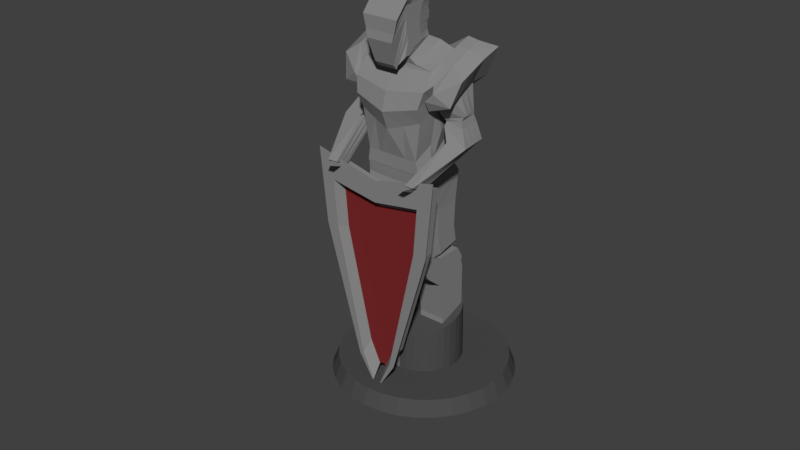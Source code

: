 # Source: knightstatue.blend  (saved by Blender 2.78.0; exported with 4.5.12 LTS)
import bpy
from mathutils import Matrix  # noqa: F401  (used for matrix-valued properties, if any)

bpy.ops.wm.read_factory_settings(use_empty=True)
scene = bpy.context.scene
scene.name = 'Scene'

# ---- collections
col_collection_1 = bpy.data.collections.new('Collection 1'); scene.collection.children.link(col_collection_1)

# ---- materials (node trees are filled in below, after node groups)
mat_knight = bpy.data.materials.new('knight')
mat_knight.alpha_threshold = 0.0
mat_knight.use_transparent_shadow = False
mat_knight.diffuse_color = (0.2462, 0.2462, 0.2462, 1.0)
mat_knight.roughness = 0.5
mat_shield = bpy.data.materials.new('shield')
mat_shield.alpha_threshold = 0.0
mat_shield.use_transparent_shadow = False
mat_shield.diffuse_color = (0.2019, 0.02251, 0.02409, 1.0)
mat_shield.roughness = 0.5
mat_cilinder = bpy.data.materials.new('cilinder')
mat_cilinder.alpha_threshold = 0.0
mat_cilinder.use_transparent_shadow = False
mat_cilinder.diffuse_color = (0.07324, 0.07324, 0.07324, 1.0)
mat_cilinder.roughness = 0.5

# ---- material node trees

# ---- world
world_world = bpy.data.worlds.new('World'); scene.world = world_world
world_world.color = (0.05088, 0.05088, 0.05088)
world_world.use_sun_shadow = False
world_world.sun_shadow_jitter_overblur = 0.0
world_world.cycles.sampling_method = 'MANUAL'

# ---- meshes
me_plane = bpy.data.meshes.new('Plane')
me_plane.from_pydata([(0.01967, -0.03094, -7.417), (0.01967, 1.036, -4.563), (0.3753, -0.06332, -7.404), (0.3753, 1.001, -4.561), (0.7172, -0.1592, -7.364), (0.7172, 0.8978, -4.555), (1.032, -0.315, -7.3), (1.032, 0.7296, -4.546), (1.309, -0.5246, -7.214), (1.309, 0.5033, -4.533), (1.535, -0.78, -7.108), (1.535, 0.2275, -4.517), (1.704, -1.071, -6.988), (1.704, -0.08708, -4.499), (1.807, -1.388, -6.858), (1.807, -0.4285, -4.479), (1.843, -1.716, -6.722), (1.843, -0.7835, -4.459), (1.807, -2.045, -6.587), (1.807, -1.139, -4.438), (1.704, -2.361, -6.457), (1.704, -1.48, -4.419), (1.535, -2.653, -6.337), (1.535, -1.795, -4.4), (1.309, -2.908, -6.231), (1.309, -2.07, -4.385), (1.032, -3.118, -6.145), (1.032, -2.297, -4.372), (0.7172, -3.273, -6.081), (0.7172, -2.465, -4.362), (0.3753, -3.369, -6.041), (0.3753, -2.568, -4.356), (0.01967, -3.402, -6.028), (0.01967, -2.603, -4.354), (-0.3359, -3.369, -6.041), (-0.3359, -2.568, -4.356), (-0.6779, -3.273, -6.081), (-0.6779, -2.465, -4.362), (-0.993, -3.118, -6.145), (-0.993, -2.297, -4.372), (-1.269, -2.908, -6.231), (-1.269, -2.07, -4.385), (-1.496, -2.653, -6.337), (-1.496, -1.795, -4.4), (-1.664, -2.361, -6.457), (-1.664, -1.48, -4.419), (-1.768, -2.045, -6.587), (-1.768, -1.139, -4.438), (-1.803, -1.716, -6.722), (-1.803, -0.7835, -4.459), (-1.768, -1.388, -6.858), (-1.768, -0.4285, -4.479), (-1.664, -1.071, -6.988), (-1.664, -0.08708, -4.499), (-1.496, -0.78, -7.108), (-1.496, 0.2275, -4.517), (-1.269, -0.5246, -7.214), (-1.269, 0.5033, -4.533), (-0.993, -0.315, -7.3), (-0.993, 0.7296, -4.546), (-0.6779, -0.1592, -7.364), (-0.6779, 0.8978, -4.555), (-0.3359, -0.06332, -7.404), (-0.3359, 1.001, -4.561), (0.01967, 2.013, -8.259), (0.8066, 1.941, -8.23), (1.563, 1.729, -8.142), (2.261, 1.385, -8.0), (2.872, 0.9207, -7.809), (3.373, 0.3556, -7.576), (3.746, -0.2892, -7.311), (3.976, -0.9888, -7.022), (4.053, -1.716, -6.722), (3.976, -2.444, -6.423), (3.746, -3.143, -6.134), (3.373, -3.788, -5.869), (2.872, -4.353, -5.636), (2.261, -4.817, -5.445), (1.563, -5.162, -5.303), (0.8066, -5.374, -5.215), (0.01967, -5.446, -5.186), (-0.7672, -5.374, -5.215), (-1.524, -5.162, -5.303), (-2.221, -4.817, -5.445), (-2.832, -4.353, -5.636), (-3.334, -3.788, -5.869), (-3.707, -3.143, -6.134), (-3.936, -2.444, -6.423), (-4.014, -1.716, -6.722), (-3.936, -0.9888, -7.022), (-3.707, -0.2892, -7.311), (-3.334, 0.3556, -7.576), (-2.832, 0.9207, -7.809), (-2.221, 1.385, -8.0), (-1.524, 1.729, -8.142), (-0.7672, 1.941, -8.23), (0.01967, 2.011, -9.065), (0.866, 1.933, -9.034), (1.68, 1.705, -8.94), (2.43, 1.335, -8.787), (3.087, 0.8357, -8.581), (3.627, 0.2278, -8.331), (4.028, -0.4656, -8.045), (4.275, -1.218, -7.735), (4.358, -2.001, -7.413), (4.275, -2.783, -7.09), (4.028, -3.536, -6.78), (3.627, -4.229, -6.494), (3.087, -4.837, -6.244), (2.43, -5.336, -6.038), (1.68, -5.706, -5.886), (0.866, -5.935, -5.791), (0.01967, -6.012, -5.76), (-0.8267, -5.935, -5.791), (-1.641, -5.706, -5.886), (-2.391, -5.336, -6.038), (-3.048, -4.837, -6.244), (-3.588, -4.229, -6.494), (-3.988, -3.536, -6.78), (-4.235, -2.783, -7.09), (-4.319, -2.001, -7.413), (-4.235, -1.218, -7.735), (-3.988, -0.4656, -8.045), (-3.588, 0.2278, -8.331), (-3.048, 0.8357, -8.581), (-2.391, 1.335, -8.787), (-1.641, 1.705, -8.94), (-0.8267, 1.933, -9.034), (-2.694, -0.5824, 3.89), (2.744, -0.5824, 3.89), (-0.8354, -3.821, -3.969), (0.9025, -3.821, -3.969), (0.03355, -0.8319, 3.284), (0.03355, -3.685, -3.639), (-2.377, -1.773, 0.9998), (2.444, -1.773, 0.9998), (0.03355, -1.773, 0.9998), (-0.1911, -4.212, -4.918), (0.2582, -4.212, -4.918), (0.03355, -4.177, -4.833), (2.099, -0.6418, 3.746), (0.6955, -3.788, -3.89), (1.87, -1.773, 0.9998), (0.2047, -4.204, -4.898), (-0.6501, -3.792, -3.898), (-2.112, -0.6356, 3.761), (-1.863, -1.773, 0.9998), (-0.1432, -4.204, -4.9), (-2.579, -1.012, 2.847), (2.636, -1.012, 2.847), (0.03355, -1.172, 2.46), (2.016, -1.05, 2.755), (-2.022, -1.046, 2.765), (-2.909, -1.266, 3.368), (-3.037, -0.7816, 4.542), (2.362, -0.8486, 4.38), (3.089, -0.7816, 4.542), (2.751, -2.123, 1.286), (1.014, -4.43, -4.312), (-0.7351, -4.397, -4.232), (-0.9439, -4.43, -4.312), (-2.382, -0.8415, 4.397), (0.03509, -1.063, 3.86), (-2.68, -2.123, 1.286), (2.967, -1.266, 3.368), (-2.101, -2.123, 1.286), (-0.1641, -4.862, -5.361), (-0.218, -4.871, -5.381), (0.2882, -4.871, -5.381), (0.7808, -4.393, -4.223), (2.104, -2.123, 1.286), (0.2279, -4.861, -5.359), (2.268, -1.308, 3.264), (-2.281, -1.304, 3.275), (0.03509, -1.445, 2.931), (-2.579, -0.7029, 2.72), (-2.694, -0.2732, 3.763), (2.099, -0.3327, 3.618), (2.744, -0.2732, 3.763), (2.444, -1.464, 0.8724), (0.9025, -3.511, -4.096), (-2.112, -0.3264, 3.633), (0.03355, -0.5228, 3.157), (-0.8354, -3.511, -4.096), (-2.377, -1.464, 0.8724), (2.636, -0.7029, 2.72), (-0.1432, -3.895, -5.028), (-0.1911, -3.903, -5.046), (0.2047, -3.894, -5.026), (0.03355, -3.868, -4.961), (0.2582, -3.903, -5.046), (0.9099, 2.194, 7.687), (0.9099, 3.921, 7.692), (1.746, 2.175, 7.515), (1.746, 3.8, 7.41), (0.6659, 2.213, 7.962), (0.6659, 3.583, 8.089), (1.746, 1.792, 7.342), (1.899, 4.508, 7.668), (1.746, 1.373, 7.103), (1.746, 4.134, 6.368), (1.592, 0.9349, 6.522), (1.711, 3.8, 6.099), (1.508, 0.9271, 5.775), (1.711, 3.585, 5.921), (1.244, 0.3225, 4.111), (1.437, 3.398, 4.834), (1.348, 0.1133, 3.542), (1.358, 2.321, 3.959), (1.312, 0.1285, 3.541), (1.538, 2.034, 3.463), (1.244, -0.3842, 2.464), (1.548, 2.266, 2.124), (1.271, -0.773, 1.765), (1.465, 1.64, 0.7896), (0.6247, -0.773, 1.765), (1.465, 0.5193, 1.242), (0.6247, 1.64, 0.7896), (0.6247, -0.8013, -0.7822), (0.9099, 2.956, 7.69), (1.746, 2.892, 7.468), (0.6659, 2.817, 8.018), (1.899, 2.693, 7.672), (1.899, 1.855, 7.127), (1.644, 1.656, 6.56), (1.598, 1.999, 5.881), (1.418, 1.262, 4.354), (1.495, 0.9346, 3.789), (1.563, 0.8928, 3.538), (1.54, 0.7588, 2.435), (3.043, 2.272, 7.285), (3.109, 4.765, 7.243), (2.759, 1.554, 6.436), (2.548, 4.339, 6.004), (1.694, 1.412, 6.102), (1.922, 3.953, 5.558), (1.677, 1.359, 6.636), (1.789, 3.735, 5.941), (2.056, 1.532, 6.99), (2.423, 2.685, 7.62), (2.417, 4.492, 7.57), (1.918, 4.055, 6.174), (0.9099, 3.621, 7.691), (1.746, 3.517, 7.428), (0.6659, 3.345, 8.067), (1.899, 3.781, 7.736), (1.69, 3.302, 6.173), (1.675, 3.091, 5.909), (1.509, 2.77, 4.766), (1.401, 1.889, 3.906), (1.546, 1.679, 3.486), (1.568, 1.913, 2.345), (3.089, 3.828, 7.322), (2.501, 3.481, 6.272), (1.851, 3.283, 5.77), (2.419, 3.768, 7.652), (1.754, 3.253, 6.051), (2.41, 2.141, 6.314), (1.751, 1.812, 5.985), (2.501, 3.441, 6.238), (1.886, 3.199, 5.833), (2.8, 2.122, 5.529), (1.941, 1.907, 5.394), (2.667, 2.903, 5.171), (1.929, 2.769, 5.034), (2.727, 2.029, 5.391), (2.02, 1.909, 5.287), (2.692, 2.842, 5.11), (2.007, 2.688, 4.872), (2.823, 1.848, 5.141), (1.975, 1.759, 5.143), (2.792, 2.79, 4.784), (1.988, 2.715, 4.761), (3.233, 1.299, 4.647), (2.334, 1.245, 4.754), (3.073, 2.538, 4.147), (2.242, 2.535, 4.313), (2.279, -1.173, 4.345), (1.838, -1.15, 4.327), (2.249, -0.6472, 3.769), (1.884, -0.5612, 3.761), (2.211, -1.082, 4.253), (1.908, -1.067, 4.24), (2.19, -0.721, 3.857), (1.94, -0.6619, 3.852), (2.078, -1.526, 4.444), (1.775, -1.511, 4.431), (2.058, -1.165, 4.048), (1.807, -1.106, 4.043), (0.3056, 1.64, 0.7896), (0.3056, -0.773, 1.765), (0.3056, 0.5193, 1.242), (0.6247, -0.9457, 0.5162), (1.271, -0.9457, 0.5162), (1.465, 0.06473, 0.1092), (1.465, 1.124, -0.3179), (0.3056, -0.9457, 0.5162), (0.6247, 1.124, -0.3179), (0.3056, 1.124, -0.3179), (0.3056, 0.06473, 0.1092), (1.271, -0.8013, -0.7822), (1.465, -0.1209, -0.9117), (1.465, 0.977, -1.072), (0.3056, -0.8013, -0.7822), (0.6247, 0.977, -1.072), (0.6545, -0.7502, -1.266), (0.3056, 0.977, -1.072), (0.3056, -0.1209, -0.9117), (0.6545, -0.6411, -0.8095), (1.174, -0.6411, -0.8095), (1.331, -0.09367, -0.9137), (1.331, 0.7897, -1.042), (0.3977, -0.6411, -0.8095), (0.6545, 0.7897, -1.042), (0.3977, 0.7897, -1.042), (0.3977, -0.09367, -0.9137), (1.174, -0.7502, -1.266), (1.121, -0.07502, -1.208), (1.121, 0.78, -1.553), (0.3977, -0.7502, -1.266), (0.5836, 0.78, -1.553), (0.5836, -0.07502, -1.208), (0.3795, 0.78, -1.553), (0.3795, -0.07502, -1.208), (0.2065, -1.201, -0.1794), (1.468, -1.201, -0.1794), (0.2065, 0.9488, -1.598), (1.468, 0.9488, -1.598), (0.2065, -0.2388, -1.109), (1.468, -0.2388, -1.109), (0.2065, -1.395, -0.6971), (1.468, -1.395, -0.6971), (0.2065, 1.043, -2.217), (1.468, 1.043, -2.217), (0.2065, 0.07636, -1.484), (1.468, 0.07636, -1.484), (0.2065, -1.247, -1.499), (1.468, -1.247, -1.499), (0.2065, 0.906, -2.405), (1.468, 0.906, -2.405), (0.2065, 0.0278, -1.591), (1.468, 0.0278, -1.591), (0.2065, -0.9329, -2.07), (1.468, -0.9329, -2.07), (0.2065, 0.8919, -2.704), (1.468, 0.8919, -2.704), (0.2065, -0.2335, -1.77), (1.468, -0.2335, -1.77), (0.2065, -0.7694, -2.392), (1.468, -0.7694, -2.392), (0.2065, 0.4102, -3.899), (1.468, 0.4102, -3.899), (0.2065, -0.3778, -2.68), (1.468, -0.3778, -2.68), (0.2065, -1.216, -4.196), (1.468, -1.216, -4.196), (0.2065, -0.115, -5.173), (1.468, -0.115, -5.173), (0.2065, -0.9035, -4.595), (1.468, -0.9035, -4.595), (0.2065, -1.347, -4.464), (1.468, -1.347, -4.464), (0.2065, -0.1771, -5.489), (1.468, -0.1771, -5.489), (0.2065, -0.8726, -5.112), (1.468, -0.8726, -5.112), (0.2065, -0.7199, -0.6442), (1.468, -0.7199, -0.6442), (0.2065, -0.6594, -1.091), (1.468, -0.6594, -1.091), (0.2065, -0.6095, -1.545), (1.468, -0.6095, -1.545), (0.2065, -0.5832, -1.92), (1.468, -0.5832, -1.92), (0.2065, -0.5736, -2.536), (1.468, -0.5736, -2.536), (0.2065, -1.06, -4.396), (1.468, -1.06, -4.396), (0.2065, -1.1, -4.657), (1.468, -1.1, -4.657), (1.468, 0.355, -1.354), (0.2065, 0.355, -1.354), (1.468, 0.5596, -1.85), (0.2065, 0.5596, -1.85), (1.468, 0.4669, -1.998), (0.2065, 0.4669, -1.998), (1.468, 0.3292, -2.237), (0.2065, 0.3292, -2.237), (1.468, 0.0162, -3.289), (0.2065, 0.0162, -3.289), (1.468, -0.5092, -4.884), (0.2065, -0.5092, -4.884), (1.468, -0.4444, -5.225), (0.2065, -0.4444, -5.225), (1.571, 2.032, 2.951), (1.342, -0.00189, 3.053), (1.579, 0.819, 3.04), (1.582, 1.655, 2.979), (0.455, 2.194, 7.687), (0.455, 3.921, 7.692), (0.8731, 2.093, 7.498), (0.8731, 3.88, 7.382), (0.4558, 2.213, 7.962), (0.4558, 3.583, 8.089), (0.8731, 1.671, 7.307), (0.9496, 4.368, 7.093), (0.8731, 1.209, 7.045), (0.8731, 4.225, 6.245), (0.7958, 0.7273, 6.405), (0.8553, 3.881, 5.94), (0.7542, 0.7005, 5.59), (0.8553, 3.644, 5.744), (0.6958, 0.3225, 4.111), (0.7185, 3.398, 4.834), (0.7475, 0.1133, 3.542), (0.7958, 2.77, 4.096), (0.7294, 0.1285, 3.541), (0.9136, 2.394, 3.445), (0.7412, -0.4194, 2.379), (0.8931, 2.266, 2.124), (0.7571, -0.01627, 3.018), (0.9438, 2.386, 2.762), (0.4558, 2.201, 8.099), (0.7186, 2.201, 8.099), (0.7186, 3.191, 8.219), (0.608, 3.655, 8.324), (0.3453, 3.655, 8.324), (0.7186, 2.532, 8.234), (0.4558, 2.069, 8.15), (0.7186, 2.069, 8.15), (0.7186, 3.105, 8.486), (0.608, 3.763, 8.615), (0.3453, 3.763, 8.615), (0.7186, 2.386, 8.415), (0.4558, 1.933, 8.163), (0.7186, 1.933, 8.163), (0.7186, 3.21, 8.892), (0.608, 3.901, 8.716), (0.3453, 3.901, 8.716), (0.7186, 2.382, 8.748), (0.3962, 1.676, 7.917), (0.4806, 1.676, 7.917), (0.7186, 3.322, 9.173), (0.608, 4.009, 8.929), (0.3453, 4.009, 8.929), (0.7186, 2.385, 9.094), (0.3962, 1.526, 7.818), (0.4806, 1.526, 7.818), (0.7186, 3.429, 9.322), (0.608, 4.024, 9.033), (0.3453, 4.024, 9.033), (0.7186, 2.532, 9.442), (0.3962, 1.447, 8.07), (0.4806, 1.447, 8.07), (0.7186, 3.573, 9.503), (0.608, 4.038, 9.165), (0.3453, 4.038, 9.165), (0.7186, 2.645, 9.712), (0.3731, 1.542, 9.13), (0.6358, 1.542, 9.13), (0.7186, 3.649, 9.588), (0.608, 4.183, 9.297), (0.3453, 4.183, 9.297), (0.7186, 2.706, 9.982), (0.4558, 1.722, 9.442), (0.7186, 1.722, 9.442), (0.7186, 3.886, 9.68), (0.608, 4.108, 9.449), (0.4558, 4.108, 9.449), (0.7186, 2.662, 10.14), (0.5988, 1.942, 9.979), (0.8615, 1.942, 9.979), (0.5105, 4.705, 9.659), (0.5641, 4.529, 9.425), (0.4558, 4.529, 9.425), (0.8747, 2.801, 10.41), (0.612, 2.801, 10.41), (0.376, 4.705, 9.659), (2.42, 3.406, 7.642), (2.421, 3.044, 7.631), (0.9099, 3.178, 7.69), (0.9099, 3.399, 7.691), (1.746, 3.1, 7.455), (1.746, 3.309, 7.441), (0.6659, 2.993, 8.035), (0.6659, 3.169, 8.051), (1.899, 3.054, 7.694), (1.899, 3.418, 7.715), (1.659, 2.567, 6.282), (1.675, 2.934, 6.227), (1.624, 2.363, 5.89), (1.649, 2.727, 5.899), (1.616, 1.843, 4.666), (1.563, 2.307, 4.716), (1.464, 1.253, 3.828), (1.432, 1.571, 3.867), (1.557, 1.155, 3.52), (1.551, 1.417, 3.503), (1.549, 1.143, 2.405), (1.558, 1.528, 2.375), (3.058, 2.791, 7.297), (3.074, 3.309, 7.31), (2.673, 2.454, 6.473), (2.587, 2.967, 6.373), (1.747, 2.293, 6.083), (1.799, 2.788, 5.927), (1.702, 2.54, 6.215), (1.728, 2.896, 6.133), (2.44, 2.644, 6.458), (2.471, 3.042, 6.348), (1.796, 2.344, 6.104), (1.841, 2.771, 5.969), (2.755, 2.383, 5.41), (2.711, 2.643, 5.29), (1.937, 2.194, 5.274), (1.933, 2.482, 5.154), (2.715, 2.3, 5.297), (2.704, 2.571, 5.204), (2.016, 2.168, 5.148), (2.011, 2.428, 5.01), (2.813, 2.162, 5.022), (2.802, 2.476, 4.903), (1.979, 2.078, 5.016), (1.984, 2.396, 4.889), (3.18, 1.712, 4.481), (3.127, 2.125, 4.314), (2.303, 1.675, 4.607), (2.272, 2.105, 4.46), (2.269, -0.9975, 4.153), (2.259, -0.8224, 3.961), (1.853, -0.9539, 4.138), (1.869, -0.7576, 3.95), (2.204, -0.9616, 4.121), (2.197, -0.8413, 3.989), (1.919, -0.9317, 4.111), (1.929, -0.7968, 3.981), (2.072, -1.406, 4.312), (2.065, -1.285, 4.18), (1.786, -1.376, 4.302), (1.797, -1.241, 4.172), (1.581, 1.376, 2.999), (1.58, 1.098, 3.019), (0.7186, 2.751, 8.229), (0.7186, 2.971, 8.224), (0.7186, 2.626, 8.439), (0.7186, 2.866, 8.463), (0.7186, 2.658, 8.796), (0.7186, 2.934, 8.844), (0.7186, 2.697, 9.12), (0.7186, 3.009, 9.147), (0.7186, 2.831, 9.402), (0.7186, 3.13, 9.362), (0.7186, 2.954, 9.642), (0.7186, 3.263, 9.573), (0.7186, 3.021, 9.851), (0.7186, 3.335, 9.719), (0.7186, 3.07, 9.983), (0.7186, 3.478, 9.832), (0.805, 3.535, 10.52), (0.5772, 4.177, 10.23), (0.351, 4.177, 10.23), (0.4558, 3.535, 10.52), (0.0, 2.194, 7.687), (-0.9099, 2.194, 7.687), (0.0, 3.921, 7.692), (-0.9099, 3.921, 7.692), (0.0, 2.01, 7.481), (-1.746, 2.175, 7.515), (0.0, 3.961, 7.355), (-1.746, 3.8, 7.41), (0.0, 2.213, 7.962), (-0.6659, 2.213, 7.962), (0.0, 3.583, 8.089), (-0.6659, 3.583, 8.089), (0.0, 1.549, 7.273), (-1.746, 1.792, 7.342), (0.0, 4.324, 6.749), (-1.899, 4.508, 7.668), (0.0, 1.046, 6.986), (-1.746, 1.373, 7.103), (0.0, 4.316, 6.123), (-1.746, 4.134, 6.368), (0.0, 0.5196, 6.289), (-1.592, 0.9349, 6.522), (0.0, 3.961, 5.781), (-1.711, 3.8, 6.099), (0.0, 0.474, 5.405), (-1.508, 0.9271, 5.775), (0.0, 3.703, 5.566), (-1.711, 3.585, 5.921), (0.0, 0.3225, 4.111), (-1.244, 0.3225, 4.111), (0.0, 3.398, 4.834), (-1.437, 3.398, 4.834), (0.0, 0.1133, 3.542), (-1.348, 0.1133, 3.542), (0.0, 2.77, 4.096), (-1.358, 2.321, 3.959), (0.0, 0.1285, 3.541), (-1.312, 0.1285, 3.541), (0.0, 2.394, 3.445), (-1.538, 2.034, 3.463), (0.0, -0.4546, 2.293), (-1.244, -0.3842, 2.464), (0.0, 2.434, 2.304), (-1.548, 2.266, 2.124), (0.0, -0.773, 1.765), (-1.271, -0.773, 1.765), (0.0, 1.64, 0.7896), (-1.465, 1.64, 0.7896), (0.0, 0.5193, 1.242), (-0.6247, -0.773, 1.765), (-1.465, 0.5193, 1.242), (-0.6247, 1.64, 0.7896), (-0.6247, -0.8013, -0.7822), (0.0, 3.06, 8.135), (-0.9099, 2.956, 7.69), (0.0, 2.871, 7.425), (-1.746, 2.892, 7.468), (0.0, 2.817, 8.018), (-0.6659, 2.817, 8.018), (0.0, 2.671, 7.084), (-1.899, 2.693, 7.672), (0.0, 2.386, 6.648), (-1.899, 1.855, 7.127), (0.0, 2.038, 6.064), (-1.644, 1.656, 6.56), (0.0, 1.798, 5.518), (-1.598, 1.999, 5.881), (0.0, 1.379, 4.616), (-1.418, 1.262, 4.354), (0.0, 0.9486, 3.873), (-1.495, 0.9346, 3.789), (0.0, 0.8937, 3.543), (-1.563, 0.8928, 3.538), (0.0, 0.7194, 2.34), (-1.54, 0.7588, 2.435), (-3.043, 2.272, 7.285), (-3.109, 4.765, 7.243), (-2.759, 1.554, 6.436), (-2.548, 4.339, 6.004), (-1.694, 1.412, 6.102), (-1.922, 3.953, 5.558), (-1.677, 1.359, 6.636), (-1.789, 3.735, 5.941), (-2.056, 1.532, 6.99), (-2.423, 2.685, 7.62), (-2.417, 4.492, 7.57), (-1.918, 4.055, 6.174), (-0.9099, 3.621, 7.691), (-1.746, 3.517, 7.428), (-0.6659, 3.345, 8.067), (-1.899, 3.781, 7.736), (-1.69, 3.302, 6.173), (-1.675, 3.091, 5.909), (-1.509, 2.77, 4.766), (-1.401, 1.889, 3.906), (-1.546, 1.679, 3.486), (-1.568, 1.913, 2.345), (0.0, 3.621, 7.691), (0.0, 3.622, 7.377), (0.0, 3.345, 8.067), (0.0, 3.649, 6.919), (0.0, 3.555, 6.352), (0.0, 3.363, 5.869), (0.0, 3.11, 5.551), (0.0, 2.77, 4.766), (0.0, 2.203, 4.027), (0.0, 1.927, 3.475), (0.0, 1.901, 2.315), (-3.089, 3.828, 7.322), (-2.501, 3.481, 6.272), (-1.851, 3.283, 5.77), (-2.419, 3.768, 7.652), (-1.754, 3.253, 6.051), (-2.41, 2.141, 6.314), (-1.751, 1.812, 5.985), (-2.501, 3.441, 6.238), (-1.886, 3.199, 5.833), (-2.8, 2.122, 5.529), (-1.941, 1.907, 5.394), (-2.667, 2.903, 5.171), (-1.929, 2.769, 5.034), (-2.727, 2.029, 5.391), (-2.02, 1.909, 5.287), (-2.692, 2.842, 5.11), (-2.007, 2.688, 4.872), (-2.823, 1.848, 5.141), (-1.975, 1.759, 5.143), (-2.792, 2.79, 4.784), (-1.988, 2.715, 4.761), (-3.233, 1.299, 4.647), (-2.334, 1.245, 4.754), (-3.073, 2.538, 4.147), (-2.242, 2.535, 4.313), (-2.279, -1.173, 4.345), (-1.838, -1.15, 4.327), (-2.249, -0.6472, 3.769), (-1.884, -0.5612, 3.761), (-2.211, -1.082, 4.253), (-1.908, -1.067, 4.24), (-2.19, -0.721, 3.857), (-1.94, -0.6619, 3.852), (-2.078, -1.526, 4.444), (-1.775, -1.511, 4.431), (-2.058, -1.165, 4.048), (-1.807, -1.106, 4.043), (-0.3056, 1.64, 0.7896), (-0.3056, -0.773, 1.765), (-0.3056, 0.5193, 1.242), (-0.6247, -0.9457, 0.5162), (-1.271, -0.9457, 0.5162), (-1.465, 0.06473, 0.1092), (-1.465, 1.124, -0.3179), (-0.3056, -0.9457, 0.5162), (-0.6247, 1.124, -0.3179), (-0.3056, 1.124, -0.3179), (-0.3056, 0.06473, 0.1092), (-1.271, -0.8013, -0.7822), (-1.465, -0.1209, -0.9117), (-1.465, 0.977, -1.072), (-0.3056, -0.8013, -0.7822), (-0.6247, 0.977, -1.072), (-0.6545, -0.7502, -1.266), (-0.3056, 0.977, -1.072), (-0.3056, -0.1209, -0.9117), (-0.6545, -0.6411, -0.8095), (-1.174, -0.6411, -0.8095), (-1.331, -0.09367, -0.9137), (-1.331, 0.7897, -1.042), (-0.3977, -0.6411, -0.8095), (-0.6545, 0.7897, -1.042), (-0.3977, 0.7897, -1.042), (-0.3977, -0.09367, -0.9137), (-1.174, -0.7502, -1.266), (-1.121, -0.07502, -1.208), (-1.121, 0.78, -1.553), (-0.3977, -0.7502, -1.266), (-0.5836, 0.78, -1.553), (-0.5836, -0.07502, -1.208), (-0.3795, 0.78, -1.553), (-0.3795, -0.07502, -1.208), (-0.2065, -1.201, -0.1794), (-1.468, -1.201, -0.1794), (-0.2065, 0.9488, -1.598), (-1.468, 0.9488, -1.598), (-0.2065, -0.2388, -1.109), (-1.468, -0.2388, -1.109), (-0.2065, -1.395, -0.6971), (-1.468, -1.395, -0.6971), (-0.2065, 1.043, -2.217), (-1.468, 1.043, -2.217), (-0.2065, 0.07636, -1.484), (-1.468, 0.07636, -1.484), (-0.2065, -1.247, -1.499), (-1.468, -1.247, -1.499), (-0.2065, 0.906, -2.405), (-1.468, 0.906, -2.405), (-0.2065, 0.0278, -1.591), (-1.468, 0.0278, -1.591), (-0.2065, -0.9329, -2.07), (-1.468, -0.9329, -2.07), (-0.2065, 0.8919, -2.704), (-1.468, 0.8919, -2.704), (-0.2065, -0.2335, -1.77), (-1.468, -0.2335, -1.77), (-0.2065, -0.7694, -2.392), (-1.468, -0.7694, -2.392), (-0.2065, 0.4102, -3.899), (-1.468, 0.4102, -3.899), (-0.2065, -0.3778, -2.68), (-1.468, -0.3778, -2.68), (-0.2065, -1.216, -4.196), (-1.468, -1.216, -4.196), (-0.2065, -0.115, -5.173), (-1.468, -0.115, -5.173), (-0.2065, -0.9035, -4.595), (-1.468, -0.9035, -4.595), (-0.2065, -1.347, -4.464), (-1.468, -1.347, -4.464), (-0.2065, -0.1771, -5.489), (-1.468, -0.1771, -5.489), (-0.2065, -0.8726, -5.112), (-1.468, -0.8726, -5.112), (-0.2065, -0.7199, -0.6442), (-1.468, -0.7199, -0.6442), (-0.2065, -0.6594, -1.091), (-1.468, -0.6594, -1.091), (-0.2065, -0.6095, -1.545), (-1.468, -0.6095, -1.545), (-0.2065, -0.5832, -1.92), (-1.468, -0.5832, -1.92), (-0.2065, -0.5736, -2.536), (-1.468, -0.5736, -2.536), (-0.2065, -1.06, -4.396), (-1.468, -1.06, -4.396), (-0.2065, -1.1, -4.657), (-1.468, -1.1, -4.657), (-1.468, 0.355, -1.354), (-0.2065, 0.355, -1.354), (-1.468, 0.5596, -1.85), (-0.2065, 0.5596, -1.85), (-1.468, 0.4669, -1.998), (-0.2065, 0.4669, -1.998), (-1.468, 0.3292, -2.237), (-0.2065, 0.3292, -2.237), (-1.468, 0.0162, -3.289), (-0.2065, 0.0162, -3.289), (-1.468, -0.5092, -4.884), (-0.2065, -0.5092, -4.884), (-1.468, -0.4444, -5.225), (-0.2065, -0.4444, -5.225), (0.0, 2.386, 2.762), (-1.571, 2.032, 2.951), (-1.342, -0.00189, 3.053), (0.0, -0.03065, 2.983), (0.0, 0.7711, 2.827), (-1.579, 0.819, 3.04), (0.0, 1.884, 2.782), (-1.582, 1.655, 2.979), (-0.455, 2.194, 7.687), (-0.455, 3.921, 7.692), (-0.8731, 2.093, 7.498), (-0.8731, 3.88, 7.382), (-0.4558, 2.213, 7.962), (-0.4558, 3.583, 8.089), (-0.8731, 1.671, 7.307), (-0.9496, 4.368, 7.093), (-0.8731, 1.209, 7.045), (-0.8731, 4.225, 6.245), (-0.7958, 0.7273, 6.405), (-0.8553, 3.881, 5.94), (-0.7542, 0.7005, 5.59), (-0.8553, 3.644, 5.744), (-0.6958, 0.3225, 4.111), (-0.7185, 3.398, 4.834), (-0.7475, 0.1133, 3.542), (-0.7958, 2.77, 4.096), (-0.7294, 0.1285, 3.541), (-0.9136, 2.394, 3.445), (-0.7412, -0.4194, 2.379), (-0.8931, 2.266, 2.124), (-0.7571, -0.01627, 3.018), (-0.9438, 2.386, 2.762), (0.0, 2.532, 8.234), (0.0, 2.201, 8.099), (-0.4558, 2.201, 8.099), (-0.7186, 2.201, 8.099), (-0.7186, 3.191, 8.219), (-0.608, 3.655, 8.324), (-0.3453, 3.655, 8.324), (0.0, 3.655, 8.324), (0.0, 3.191, 8.219), (-0.7186, 2.532, 8.234), (0.0, 1.933, 8.163), (0.0, 2.382, 8.748), (0.0, 2.386, 8.415), (0.0, 2.069, 8.15), (-0.4558, 2.069, 8.15), (-0.7186, 2.069, 8.15), (-0.7186, 3.105, 8.486), (-0.608, 3.763, 8.615), (-0.3453, 3.763, 8.615), (0.0, 3.763, 8.615), (0.0, 3.105, 8.486), (-0.7186, 2.386, 8.415), (0.0, 2.385, 9.094), (0.0, 1.676, 7.917), (-0.4558, 1.933, 8.163), (-0.7186, 1.933, 8.163), (-0.7186, 3.21, 8.892), (-0.608, 3.901, 8.716), (-0.3453, 3.901, 8.716), (0.0, 3.901, 8.716), (0.0, 3.21, 8.892), (-0.7186, 2.382, 8.748), (0.0, 1.526, 7.818), (0.0, 2.532, 9.442), (-0.3962, 1.676, 7.917), (-0.4806, 1.676, 7.917), (-0.7186, 3.322, 9.173), (-0.608, 4.009, 8.929), (-0.3453, 4.009, 8.929), (0.0, 4.009, 8.929), (0.0, 3.322, 9.173), (-0.7186, 2.385, 9.094), (-0.3962, 1.526, 7.818), (-0.4806, 1.526, 7.818), (-0.7186, 3.429, 9.322), (-0.608, 4.024, 9.033), (-0.3453, 4.024, 9.033), (0.0, 4.024, 9.033), (0.0, 3.429, 9.322), (-0.7186, 2.532, 9.442), (0.0, 1.447, 8.07), (0.0, 2.645, 9.712), (-0.3962, 1.447, 8.07), (-0.4806, 1.447, 8.07), (-0.7186, 3.573, 9.503), (-0.608, 4.038, 9.165), (-0.3453, 4.038, 9.165), (0.0, 4.038, 9.165), (0.0, 3.573, 9.503), (-0.7186, 2.645, 9.712), (0.0, 1.542, 9.13), (0.0, 2.706, 9.982), (-0.3731, 1.542, 9.13), (-0.6358, 1.542, 9.13), (-0.7186, 3.649, 9.588), (-0.608, 4.183, 9.297), (-0.3453, 4.183, 9.297), (0.0, 4.183, 9.297), (0.0, 3.649, 9.588), (-0.7186, 2.706, 9.982), (0.0, 2.801, 10.41), (0.0, 1.942, 9.979), (0.0, 1.722, 9.442), (0.0, 2.662, 10.14), (-0.4558, 1.722, 9.442), (-0.7186, 1.722, 9.442), (-0.7186, 3.886, 9.68), (-0.608, 4.108, 9.449), (-0.4558, 4.108, 9.449), (0.0, 4.108, 9.449), (0.0, 3.886, 9.68), (-0.7186, 2.662, 10.14), (0.0, 3.178, 7.69), (0.0, 3.399, 7.691), (-0.5988, 1.942, 9.979), (-0.8615, 1.942, 9.979), (-0.5105, 4.705, 9.659), (-0.5641, 4.529, 9.425), (-0.4558, 4.529, 9.425), (0.0, 4.529, 9.425), (0.0, 4.705, 9.659), (-0.8747, 2.801, 10.41), (-0.612, 2.801, 10.41), (-0.376, 4.705, 9.659), (0.0, 3.371, 7.393), (0.0, 3.121, 7.409), (0.0, 3.169, 8.051), (0.0, 2.993, 8.035), (0.0, 3.323, 6.974), (0.0, 2.997, 7.029), (0.0, 3.165, 6.451), (0.0, 2.775, 6.549), (0.0, 2.921, 5.934), (0.0, 2.48, 5.999), (0.0, 2.673, 5.54), (0.0, 2.235, 5.529), (0.0, 2.307, 4.716), (0.0, 1.843, 4.666), (0.0, 1.785, 3.976), (0.0, 1.367, 3.924), (0.0, 1.583, 3.498), (0.0, 1.238, 3.521), (0.0, 1.507, 2.323), (0.0, 1.113, 2.331), (-2.42, 3.406, 7.642), (-2.421, 3.044, 7.631), (-0.9099, 3.178, 7.69), (-0.9099, 3.399, 7.691), (-1.746, 3.1, 7.455), (-1.746, 3.309, 7.441), (-0.6659, 2.993, 8.035), (-0.6659, 3.169, 8.051), (-1.899, 3.054, 7.694), (-1.899, 3.418, 7.715), (-1.659, 2.567, 6.282), (-1.675, 2.934, 6.227), (-1.624, 2.363, 5.89), (-1.649, 2.727, 5.899), (-1.616, 1.843, 4.666), (-1.563, 2.307, 4.716), (-1.464, 1.253, 3.828), (-1.432, 1.571, 3.867), (-1.557, 1.155, 3.52), (-1.551, 1.417, 3.503), (-1.549, 1.143, 2.405), (-1.558, 1.528, 2.375), (-3.058, 2.791, 7.297), (-3.074, 3.309, 7.31), (-2.673, 2.454, 6.473), (-2.587, 2.967, 6.373), (-1.747, 2.293, 6.083), (-1.799, 2.788, 5.927), (-1.702, 2.54, 6.215), (-1.728, 2.896, 6.133), (-2.44, 2.644, 6.458), (-2.471, 3.042, 6.348), (-1.796, 2.344, 6.104), (-1.841, 2.771, 5.969), (-2.755, 2.383, 5.41), (-2.711, 2.643, 5.29), (-1.937, 2.194, 5.274), (-1.933, 2.482, 5.154), (-2.715, 2.3, 5.297), (-2.704, 2.571, 5.204), (-2.016, 2.168, 5.148), (-2.011, 2.428, 5.01), (-2.813, 2.162, 5.022), (-2.802, 2.476, 4.903), (-1.979, 2.078, 5.016), (-1.984, 2.396, 4.889), (-3.18, 1.712, 4.481), (-3.127, 2.125, 4.314), (-2.303, 1.675, 4.607), (-2.272, 2.105, 4.46), (-2.269, -0.9975, 4.153), (-2.259, -0.8224, 3.961), (-1.853, -0.9539, 4.138), (-1.869, -0.7576, 3.95), (-2.204, -0.9616, 4.121), (-2.197, -0.8413, 3.989), (-1.919, -0.9317, 4.111), (-1.929, -0.7968, 3.981), (-2.072, -1.406, 4.312), (-2.065, -1.285, 4.18), (-1.786, -1.376, 4.302), (-1.797, -1.241, 4.172), (-1.581, 1.376, 2.999), (-1.58, 1.098, 3.019), (0.0, 1.142, 2.812), (0.0, 1.513, 2.797), (0.0, 2.971, 8.224), (0.0, 2.751, 8.229), (-0.7186, 2.751, 8.229), (-0.7186, 2.971, 8.224), (0.0, 2.866, 8.463), (0.0, 2.626, 8.439), (-0.7186, 2.626, 8.439), (-0.7186, 2.866, 8.463), (0.0, 2.934, 8.844), (0.0, 2.658, 8.796), (-0.7186, 2.658, 8.796), (-0.7186, 2.934, 8.844), (0.0, 3.009, 9.147), (0.0, 2.697, 9.12), (-0.7186, 2.697, 9.12), (-0.7186, 3.009, 9.147), (0.0, 3.13, 9.362), (0.0, 2.831, 9.402), (-0.7186, 2.831, 9.402), (-0.7186, 3.13, 9.362), (0.0, 3.263, 9.573), (0.0, 2.954, 9.642), (-0.7186, 2.954, 9.642), (-0.7186, 3.263, 9.573), (0.0, 3.335, 9.719), (0.0, 3.021, 9.851), (-0.7186, 3.021, 9.851), (-0.7186, 3.335, 9.719), (0.0, 3.478, 9.832), (0.0, 3.07, 9.983), (-0.7186, 3.07, 9.983), (-0.7186, 3.478, 9.832), (0.0, 4.177, 10.23), (0.0, 3.535, 10.52), (-0.805, 3.535, 10.52), (-0.5772, 4.177, 10.23), (-0.351, 4.177, 10.23), (-0.4558, 3.535, 10.52), (0.3721, 4.87, 9.243), (0.4111, 4.742, 9.072), (0.3322, 4.742, 9.072), (1.616e-09, 4.742, 9.072), (1.616e-09, 4.87, 9.243), (0.274, 4.87, 9.243), (-0.3721, 4.87, 9.243), (-0.4111, 4.742, 9.072), (-0.3322, 4.742, 9.072), (-0.274, 4.87, 9.243)], [], [(0, 1, 3, 2), (2, 3, 5, 4), (4, 5, 7, 6), (6, 7, 9, 8), (8, 9, 11, 10), (10, 11, 13, 12), (12, 13, 15, 14), (14, 15, 17, 16), (16, 17, 19, 18), (18, 19, 21, 20), (20, 21, 23, 22), (22, 23, 25, 24), (24, 25, 27, 26), (26, 27, 29, 28), (28, 29, 31, 30), (30, 31, 33, 32), (32, 33, 35, 34), (34, 35, 37, 36), (36, 37, 39, 38), (38, 39, 41, 40), (40, 41, 43, 42), (42, 43, 45, 44), (44, 45, 47, 46), (46, 47, 49, 48), (48, 49, 51, 50), (50, 51, 53, 52), (52, 53, 55, 54), (54, 55, 57, 56), (56, 57, 59, 58), (58, 59, 61, 60), (3, 1, 63, 61, 59, 57, 55, 53, 51, 49, 47, 45, 43, 41, 39, 37, 35, 33, 31, 29, 27, 25, 23, 21, 19, 17, 15, 13, 11, 9, 7, 5), (60, 61, 63, 62), (62, 63, 1, 0), (28, 30, 79, 78), (78, 79, 111, 110), (46, 48, 88, 87), (2, 4, 66, 65), (20, 22, 75, 74), (38, 40, 84, 83), (56, 58, 93, 92), (12, 14, 71, 70), (30, 32, 80, 79), (48, 50, 89, 88), (4, 6, 67, 66), (22, 24, 76, 75), (40, 42, 85, 84), (58, 60, 94, 93), (14, 16, 72, 71), (32, 34, 81, 80), (50, 52, 90, 89), (6, 8, 68, 67), (24, 26, 77, 76), (42, 44, 86, 85), (60, 62, 95, 94), (16, 18, 73, 72), (34, 36, 82, 81), (52, 54, 91, 90), (8, 10, 69, 68), (26, 28, 78, 77), (44, 46, 87, 86), (0, 2, 65, 64), (62, 0, 64, 95), (18, 20, 74, 73), (36, 38, 83, 82), (54, 56, 92, 91), (10, 12, 70, 69), (96, 97, 98, 99, 100, 101, 102, 103, 104, 105, 106, 107, 108, 109, 110, 111, 112, 113, 114, 115, 116, 117, 118, 119, 120, 121, 122, 123, 124, 125, 126, 127), (65, 66, 98, 97), (92, 93, 125, 124), (79, 80, 112, 111), (66, 67, 99, 98), (93, 94, 126, 125), (80, 81, 113, 112), (67, 68, 100, 99), (94, 95, 127, 126), (81, 82, 114, 113), (68, 69, 101, 100), (95, 64, 96, 127), (82, 83, 115, 114), (69, 70, 102, 101), (83, 84, 116, 115), (70, 71, 103, 102), (84, 85, 117, 116), (71, 72, 104, 103), (85, 86, 118, 117), (72, 73, 105, 104), (86, 87, 119, 118), (73, 74, 106, 105), (87, 88, 120, 119), (74, 75, 107, 106), (88, 89, 121, 120), (75, 76, 108, 107), (89, 90, 122, 121), (76, 77, 109, 108), (90, 91, 123, 122), (77, 78, 110, 109), (64, 65, 97, 96), (91, 92, 124, 123), (149, 164, 157, 135), (146, 144, 133, 136), (152, 146, 136, 150), (146, 165, 159, 144), (148, 153, 154, 128), (144, 147, 139, 133), (133, 139, 143, 141), (150, 136, 142, 151), (136, 133, 141, 142), (151, 172, 174, 150), (142, 170, 172, 151), (130, 160, 163, 134), (152, 173, 165, 146), (131, 158, 168, 138), (143, 171, 169, 141), (144, 159, 166, 147), (170, 169, 158, 157), (172, 170, 157, 164), (169, 171, 168, 158), (160, 167, 166, 159), (153, 163, 165, 173), (163, 160, 159, 165), (154, 153, 173, 161), (162, 174, 172, 155), (155, 172, 164, 156), (161, 173, 174, 162), (141, 169, 170, 142), (140, 155, 156, 129), (137, 167, 160, 130), (134, 163, 153, 148), (150, 174, 173, 152), (135, 157, 158, 131), (132, 162, 155, 140), (129, 156, 164, 149), (128, 154, 161, 145), (145, 161, 162, 132), (147, 166, 167, 137), (138, 168, 171, 143), (139, 189, 188, 143), (175, 176, 181, 182, 177, 178, 185, 179, 180, 190, 188, 189, 186, 187, 183, 184), (138, 190, 180, 131), (134, 184, 183, 130), (128, 176, 175, 148), (135, 179, 185, 149), (129, 178, 177, 140), (130, 183, 187, 137), (148, 175, 184, 134), (131, 180, 179, 135), (140, 177, 182, 132), (149, 185, 178, 129), (145, 181, 176, 128), (132, 182, 181, 145), (137, 187, 186, 147), (147, 186, 189, 139), (143, 188, 190, 138), (399, 403, 196, 192), (400, 404, 197, 193), (399, 401, 568, 564), (398, 400, 193, 191), (242, 243, 194, 192), (398, 402, 570, 562), (219, 221, 195, 191), (405, 407, 580, 576), (243, 245, 198, 194), (401, 405, 576, 568), (236, 234, 232, 238), (404, 406, 199, 197), (506, 504, 234, 236), (246, 247, 204, 202), (407, 409, 584, 580), (406, 408, 201, 199), (411, 413, 592, 588), (409, 411, 588, 584), (408, 410, 203, 201), (248, 249, 208, 206), (410, 412, 205, 203), (247, 248, 206, 204), (413, 415, 596, 592), (412, 414, 207, 205), (421, 419, 604, 812), (415, 417, 600, 596), (414, 416, 209, 207), (249, 250, 210, 208), (211, 213, 216, 214, 212, 251, 499, 498, 229), (420, 418, 211, 395), (397, 251, 212, 394), (213, 293, 294, 216), (212, 214, 217, 289, 608, 604, 419), (602, 606, 290, 215, 213, 211, 418), (215, 292, 293, 213), (291, 299, 296, 290), (290, 296, 292, 215), (395, 211, 229, 396), (207, 209, 228, 227), (203, 205, 226, 225), (205, 207, 227, 226), (201, 203, 225, 224), (197, 199, 223, 222), (199, 201, 224, 223), (193, 197, 222, 220), (480, 484, 221, 219), (191, 193, 220, 219), (253, 254, 235, 233), (252, 253, 233, 231), (238, 232, 230, 239), (255, 252, 231, 240), (240, 231, 233, 241), (241, 233, 235, 237), (200, 241, 237, 202), (198, 240, 241, 200), (245, 255, 240, 198), (223, 238, 239, 222), (488, 506, 236, 224), (224, 236, 238, 223), (202, 237, 256, 246), (487, 478, 255, 245), (478, 501, 252, 255), (501, 503, 253, 252), (504, 510, 258, 234), (192, 196, 244, 242), (540, 499, 251, 397), (495, 497, 250, 249), (491, 493, 248, 247), (493, 495, 249, 248), (489, 491, 247, 246), (237, 235, 254, 256), (483, 487, 245, 243), (572, 851, 426, 403), (481, 483, 243, 242), (259, 263, 264, 260), (253, 259, 260, 254), (234, 258, 257, 232), (503, 509, 259, 253), (514, 518, 266, 262), (509, 513, 263, 259), (510, 514, 262, 258), (258, 262, 261, 257), (518, 522, 270, 266), (262, 266, 265, 261), (263, 267, 268, 264), (513, 517, 267, 263), (271, 275, 276, 272), (266, 270, 269, 265), (267, 271, 272, 268), (517, 521, 271, 267), (526, 530, 278, 274), (521, 525, 275, 271), (522, 526, 274, 270), (270, 274, 273, 269), (278, 282, 281, 277), (274, 278, 277, 273), (275, 279, 280, 276), (525, 529, 279, 275), (283, 287, 288, 284), (279, 283, 284, 280), (529, 533, 283, 279), (530, 534, 282, 278), (537, 539, 288, 287), (533, 537, 287, 283), (534, 538, 286, 282), (282, 286, 285, 281), (606, 610, 291, 290), (610, 608, 289, 291), (292, 218, 300, 293), (298, 306, 307, 299), (296, 303, 218, 292), (295, 302, 304, 297), (289, 298, 299, 291), (216, 294, 295, 214), (217, 297, 298, 289), (214, 295, 297, 217), (303, 312, 308, 218), (302, 311, 313, 304), (304, 313, 314, 306), (307, 315, 312, 303), (293, 300, 301, 294), (294, 301, 302, 295), (299, 307, 303, 296), (297, 304, 306, 298), (313, 320, 322, 314), (315, 323, 319, 312), (310, 317, 318, 311), (309, 316, 317, 310), (306, 314, 315, 307), (218, 308, 309, 300), (300, 309, 310, 301), (301, 310, 311, 302), (321, 320, 318, 317), (323, 322, 320, 321), (319, 323, 321, 305), (305, 321, 317, 316), (311, 318, 320, 313), (312, 319, 305, 308), (314, 322, 323, 315), (308, 305, 316, 309), (381, 380, 327, 326), (366, 367, 329, 328), (382, 384, 339, 333), (383, 385, 340, 334), (381, 383, 334, 328), (380, 382, 333, 327), (366, 368, 330, 324), (367, 369, 335, 329), (327, 333, 332, 326), (324, 330, 331, 325), (384, 386, 345, 339), (385, 387, 346, 340), (368, 370, 336, 330), (369, 371, 341, 335), (333, 339, 338, 332), (330, 336, 337, 331), (345, 351, 350, 344), (373, 375, 353, 347), (370, 372, 342, 336), (371, 373, 347, 341), (339, 345, 344, 338), (336, 342, 343, 337), (388, 390, 357, 351), (389, 391, 358, 352), (342, 348, 349, 343), (387, 389, 352, 346), (386, 388, 351, 345), (372, 374, 348, 342), (357, 363, 362, 356), (377, 379, 365, 359), (374, 376, 354, 348), (375, 377, 359, 353), (351, 357, 356, 350), (348, 354, 355, 349), (393, 362, 363, 392), (378, 364, 365, 379), (354, 360, 361, 355), (391, 393, 364, 358), (390, 392, 363, 357), (376, 378, 360, 354), (358, 364, 378, 376), (360, 378, 379, 361), (349, 355, 377, 375), (352, 358, 376, 374), (355, 361, 379, 377), (346, 352, 374, 372), (337, 343, 373, 371), (340, 346, 372, 370), (343, 349, 375, 373), (331, 337, 371, 369), (334, 340, 370, 368), (325, 331, 369, 367), (328, 334, 368, 366), (324, 325, 367, 366), (359, 365, 392, 390), (356, 362, 393, 391), (364, 393, 392, 365), (347, 353, 388, 386), (344, 350, 389, 387), (350, 356, 391, 389), (353, 359, 390, 388), (338, 344, 387, 385), (341, 347, 386, 384), (329, 335, 382, 380), (326, 332, 383, 381), (332, 338, 385, 383), (335, 341, 384, 382), (328, 329, 380, 381), (497, 540, 397, 250), (209, 395, 396, 228), (250, 397, 394, 210), (416, 420, 395, 209), (417, 421, 812, 600), (210, 394, 421, 417), (598, 815, 420, 416), (403, 426, 425, 196), (196, 425, 424, 244), (815, 602, 418, 420), (594, 598, 416, 414), (208, 210, 417, 415), (394, 212, 419, 421), (590, 594, 414, 412), (206, 208, 415, 413), (586, 590, 412, 410), (582, 586, 410, 408), (202, 204, 411, 409), (204, 206, 413, 411), (578, 582, 408, 406), (200, 202, 409, 407), (574, 578, 406, 404), (194, 198, 405, 401), (198, 200, 407, 405), (191, 195, 402, 398), (402, 422, 845, 570), (562, 566, 400, 398), (192, 194, 401, 399), (566, 574, 404, 400), (564, 572, 403, 399), (425, 431, 430, 424), (427, 433, 429, 423), (423, 429, 428, 422), (426, 432, 431, 425), (484, 542, 427, 221), (195, 423, 422, 402), (221, 427, 423, 195), (863, 873, 438, 432), (431, 437, 436, 430), (433, 439, 435, 429), (429, 435, 434, 428), (432, 438, 437, 431), (851, 863, 432, 426), (422, 428, 857, 845), (542, 544, 433, 427), (434, 440, 867, 854), (873, 883, 444, 438), (437, 443, 442, 436), (439, 445, 441, 435), (428, 434, 854, 857), (544, 546, 439, 433), (548, 550, 451, 445), (440, 446, 876, 867), (883, 891, 450, 444), (443, 449, 448, 442), (445, 451, 447, 441), (546, 548, 445, 439), (438, 444, 443, 437), (435, 441, 440, 434), (550, 552, 457, 451), (446, 452, 894, 876), (891, 901, 456, 450), (449, 455, 454, 448), (444, 450, 449, 443), (441, 447, 446, 440), (456, 462, 461, 455), (552, 554, 463, 457), (452, 458, 904, 894), (901, 911, 462, 456), (450, 456, 455, 449), (447, 453, 452, 446), (451, 457, 453, 447), (462, 468, 467, 461), (554, 556, 469, 463), (458, 464, 916, 904), (911, 923, 468, 462), (453, 459, 458, 452), (457, 463, 459, 453), (455, 461, 460, 454), (465, 471, 470, 464), (468, 474, 473, 467), (556, 558, 475, 469), (464, 470, 915, 916), (459, 465, 464, 458), (463, 469, 465, 459), (461, 467, 466, 460), (472, 473, 1063, 1062), (470, 471, 475, 476), (560, 559, 472, 477), (1056, 560, 477, 934), (915, 470, 476, 914), (932, 931, 1069, 1070), (469, 475, 471, 465), (467, 473, 472, 466), (923, 933, 474, 468), (914, 476, 561, 1057), (1057, 561, 560, 1056), (476, 475, 558, 561), (561, 558, 559, 560), (466, 472, 559, 557), (557, 559, 558, 556), (460, 466, 557, 555), (555, 557, 556, 554), (454, 460, 555, 553), (553, 555, 554, 552), (448, 454, 553, 551), (551, 553, 552, 550), (436, 442, 549, 547), (547, 549, 548, 546), (442, 448, 551, 549), (549, 551, 550, 548), (430, 436, 547, 545), (545, 547, 546, 544), (424, 430, 545, 543), (543, 545, 544, 542), (244, 424, 543, 485), (485, 543, 542, 484), (228, 396, 541, 496), (496, 541, 540, 497), (284, 288, 539, 535), (535, 539, 538, 534), (281, 285, 536, 532), (532, 536, 537, 533), (285, 286, 538, 536), (536, 538, 539, 537), (280, 284, 535, 531), (531, 535, 534, 530), (277, 281, 532, 528), (528, 532, 533, 529), (273, 277, 528, 524), (524, 528, 529, 525), (272, 276, 527, 523), (523, 527, 526, 522), (269, 273, 524, 520), (520, 524, 525, 521), (276, 280, 531, 527), (527, 531, 530, 526), (265, 269, 520, 516), (516, 520, 521, 517), (261, 265, 516, 512), (512, 516, 517, 513), (268, 272, 523, 519), (519, 523, 522, 518), (260, 264, 515, 511), (511, 515, 514, 510), (257, 261, 512, 508), (508, 512, 513, 509), (264, 268, 519, 515), (515, 519, 518, 514), (232, 257, 508, 502), (502, 508, 509, 503), (219, 220, 482, 480), (480, 482, 483, 481), (220, 222, 486, 482), (482, 486, 487, 483), (224, 225, 490, 488), (488, 490, 491, 489), (226, 227, 494, 492), (492, 494, 495, 493), (225, 226, 492, 490), (490, 492, 493, 491), (227, 228, 496, 494), (494, 496, 497, 495), (396, 229, 498, 541), (541, 498, 499, 540), (254, 260, 511, 505), (505, 511, 510, 504), (230, 232, 502, 500), (500, 502, 503, 501), (239, 230, 500, 479), (479, 500, 501, 478), (222, 239, 479, 486), (486, 479, 478, 487), (246, 256, 507, 489), (489, 507, 506, 488), (242, 244, 485, 481), (481, 485, 484, 480), (256, 254, 505, 507), (507, 505, 504, 506), (821, 565, 573, 825), (822, 567, 575, 826), (821, 564, 568, 823), (820, 563, 567, 822), (649, 565, 569, 650), (615, 617, 566, 562), (940, 1024, 852, 661), (820, 562, 570, 824), (616, 563, 571, 620), (659, 661, 572, 564), (827, 576, 580, 829), (650, 569, 577, 652), (617, 621, 574, 566), (823, 568, 576, 827), (643, 645, 639, 641), (826, 575, 579, 828), (986, 643, 641, 984), (621, 623, 578, 574), (653, 585, 589, 654), (623, 625, 582, 578), (829, 580, 584, 831), (828, 579, 583, 830), (833, 588, 592, 835), (625, 627, 586, 582), (831, 584, 588, 833), (830, 583, 587, 832), (655, 593, 597, 656), (832, 587, 591, 834), (654, 589, 593, 655), (627, 629, 590, 586), (631, 633, 598, 594), (629, 631, 594, 590), (835, 592, 596, 837), (834, 591, 595, 836), (843, 812, 604, 841), (837, 596, 600, 839), (836, 595, 599, 838), (656, 597, 601, 657), (603, 636, 978, 979, 658, 605, 609, 612, 607), (842, 814, 603, 840), (819, 813, 605, 658), (816, 635, 602, 815), (607, 612, 712, 711), (604, 608, 610, 606, 602, 635, 957, 956, 669), (605, 841, 604, 608, 707, 613, 609), (602, 840, 603, 607, 611, 708, 606), (611, 607, 711, 710), (709, 708, 714, 717), (708, 611, 710, 714), (1022, 957, 635, 816), (814, 817, 636, 603), (595, 632, 634, 599), (951, 953, 631, 629), (953, 955, 633, 631), (949, 951, 629, 627), (587, 628, 630, 591), (591, 630, 632, 595), (947, 949, 627, 625), (945, 947, 625, 623), (583, 626, 628, 587), (943, 945, 623, 621), (575, 622, 624, 579), (579, 624, 626, 583), (939, 943, 621, 617), (567, 618, 622, 575), (562, 570, 619, 615), (960, 616, 620, 964), (570, 845, 844, 619), (926, 939, 617, 615), (563, 616, 618, 567), (671, 640, 642, 672), (670, 638, 640, 671), (645, 646, 637, 639), (673, 647, 638, 670), (647, 648, 640, 638), (648, 644, 642, 640), (581, 585, 644, 648), (577, 581, 648, 647), (652, 577, 647, 673), (624, 622, 646, 645), (968, 626, 643, 986), (626, 624, 645, 643), (585, 653, 674, 644), (967, 652, 673, 958), (958, 673, 670, 981), (981, 670, 671, 983), (984, 641, 676, 990), (564, 568, 660, 659), (565, 649, 651, 573), (568, 576, 662, 660), (576, 580, 663, 662), (580, 584, 664, 663), (584, 588, 665, 664), (588, 592, 666, 665), (596, 600, 668, 667), (592, 596, 667, 666), (812, 604, 669, 818), (1020, 819, 658, 979), (975, 656, 657, 977), (971, 654, 655, 973), (973, 655, 656, 975), (969, 653, 654, 971), (644, 674, 672, 642), (963, 650, 652, 967), (927, 940, 661, 659), (572, 825, 850, 851), (961, 649, 650, 963), (677, 678, 682, 681), (671, 672, 678, 677), (641, 639, 675, 676), (983, 671, 677, 989), (994, 680, 684, 998), (989, 677, 681, 993), (990, 676, 680, 994), (676, 675, 679, 680), (998, 684, 688, 1002), (680, 679, 683, 684), (681, 682, 686, 685), (993, 681, 685, 997), (689, 690, 694, 693), (684, 683, 687, 688), (685, 686, 690, 689), (997, 685, 689, 1001), (1006, 692, 696, 1010), (1001, 689, 693, 1005), (1002, 688, 692, 1006), (688, 687, 691, 692), (696, 695, 699, 700), (692, 691, 695, 696), (693, 694, 698, 697), (1005, 693, 697, 1009), (701, 702, 706, 705), (697, 698, 702, 701), (1009, 697, 701, 1013), (1010, 696, 700, 1014), (1017, 705, 706, 1019), (1013, 701, 705, 1017), (1014, 700, 704, 1018), (700, 699, 703, 704), (606, 708, 709, 610), (610, 709, 707, 608), (710, 711, 718, 614), (716, 717, 725, 724), (714, 710, 614, 721), (713, 715, 722, 720), (707, 709, 717, 716), (612, 609, 713, 712), (613, 707, 716, 715), (609, 613, 715, 713), (721, 614, 726, 730), (720, 722, 731, 729), (722, 724, 732, 731), (725, 721, 730, 733), (711, 712, 719, 718), (712, 713, 720, 719), (717, 714, 721, 725), (715, 716, 724, 722), (731, 732, 740, 738), (733, 730, 737, 741), (728, 729, 736, 735), (727, 728, 735, 734), (724, 725, 733, 732), (614, 718, 727, 726), (718, 719, 728, 727), (719, 720, 729, 728), (739, 735, 736, 738), (741, 739, 738, 740), (737, 723, 739, 741), (723, 734, 735, 739), (729, 731, 738, 736), (730, 726, 723, 737), (732, 733, 741, 740), (726, 727, 734, 723), (799, 744, 745, 798), (784, 746, 747, 785), (800, 751, 757, 802), (801, 752, 758, 803), (799, 746, 752, 801), (798, 745, 751, 800), (784, 742, 748, 786), (785, 747, 753, 787), (745, 744, 750, 751), (742, 743, 749, 748), (802, 757, 763, 804), (803, 758, 764, 805), (786, 748, 754, 788), (787, 753, 759, 789), (751, 750, 756, 757), (748, 749, 755, 754), (763, 762, 768, 769), (791, 765, 771, 793), (788, 754, 760, 790), (789, 759, 765, 791), (757, 756, 762, 763), (754, 755, 761, 760), (806, 769, 775, 808), (807, 770, 776, 809), (760, 761, 767, 766), (805, 764, 770, 807), (804, 763, 769, 806), (790, 760, 766, 792), (775, 774, 780, 781), (795, 777, 783, 797), (792, 766, 772, 794), (793, 771, 777, 795), (769, 768, 774, 775), (766, 767, 773, 772), (811, 810, 781, 780), (796, 797, 783, 782), (772, 773, 779, 778), (809, 776, 782, 811), (808, 775, 781, 810), (794, 772, 778, 796), (776, 794, 796, 782), (778, 779, 797, 796), (767, 793, 795, 773), (770, 792, 794, 776), (773, 795, 797, 779), (764, 790, 792, 770), (755, 789, 791, 761), (758, 788, 790, 764), (761, 791, 793, 767), (749, 787, 789, 755), (752, 786, 788, 758), (743, 785, 787, 749), (746, 784, 786, 752), (742, 784, 785, 743), (777, 808, 810, 783), (774, 809, 811, 780), (782, 783, 810, 811), (765, 804, 806, 771), (762, 805, 807, 768), (768, 807, 809, 774), (771, 806, 808, 777), (756, 803, 805, 762), (759, 802, 804, 765), (747, 798, 800, 753), (744, 799, 801, 750), (750, 801, 803, 756), (753, 800, 802, 759), (746, 799, 798, 747), (977, 657, 819, 1020), (600, 812, 818, 668), (599, 634, 817, 814), (955, 1022, 816, 633), (633, 816, 815, 598), (657, 601, 813, 819), (838, 599, 814, 842), (839, 600, 812, 843), (601, 839, 843, 813), (598, 838, 842, 815), (825, 573, 849, 850), (573, 651, 848, 849), (815, 842, 840, 602), (594, 836, 838, 598), (597, 837, 839, 601), (813, 843, 841, 605), (590, 834, 836, 594), (593, 835, 837, 597), (586, 832, 834, 590), (582, 830, 832, 586), (585, 831, 833, 589), (589, 833, 835, 593), (578, 828, 830, 582), (581, 829, 831, 585), (574, 826, 828, 578), (569, 823, 827, 577), (577, 827, 829, 581), (563, 820, 824, 571), (824, 570, 845, 846), (562, 820, 822, 566), (565, 821, 823, 569), (566, 822, 826, 574), (564, 821, 825, 572), (849, 848, 860, 861), (853, 847, 859, 865), (852, 864, 863, 851), (847, 846, 858, 859), (850, 849, 861, 862), (1024, 1028, 864, 852), (661, 852, 851, 572), (964, 620, 853, 1026), (571, 824, 846, 847), (620, 571, 847, 853), (863, 862, 872, 873), (861, 860, 870, 871), (865, 859, 869, 875), (864, 874, 873, 863), (859, 858, 868, 869), (862, 861, 871, 872), (851, 850, 862, 863), (846, 845, 857, 858), (845, 857, 856, 844), (1026, 853, 865, 1030), (854, 867, 866, 855), (868, 854, 867, 878), (873, 872, 882, 883), (871, 870, 880, 881), (875, 869, 879, 885), (874, 884, 883, 873), (858, 857, 854, 868), (857, 854, 855, 856), (1030, 865, 875, 1034), (1028, 1032, 874, 864), (1038, 885, 893, 1042), (867, 876, 877, 866), (878, 867, 876, 886), (883, 882, 890, 891), (881, 880, 888, 889), (885, 879, 887, 893), (1034, 875, 885, 1038), (1032, 1036, 884, 874), (872, 871, 881, 882), (869, 868, 878, 879), (1040, 1044, 902, 892), (1042, 893, 903, 1046), (876, 894, 895, 877), (886, 876, 894, 896), (891, 890, 900, 901), (889, 888, 898, 899), (1036, 1040, 892, 884), (882, 881, 889, 890), (879, 878, 886, 887), (884, 892, 891, 883), (900, 899, 909, 910), (1044, 1048, 912, 902), (1046, 903, 913, 1050), (894, 904, 905, 895), (896, 894, 904, 906), (901, 900, 910, 911), (890, 889, 899, 900), (887, 886, 896, 897), (892, 902, 901, 891), (893, 887, 897, 903), (910, 909, 921, 922), (1048, 1052, 924, 912), (1050, 913, 925, 1054), (904, 916, 917, 905), (906, 904, 916, 918), (911, 910, 922, 923), (897, 896, 906, 907), (902, 912, 911, 901), (903, 897, 907, 913), (899, 898, 908, 909), (919, 918, 928, 929), (922, 921, 931, 932), (1052, 1056, 934, 924), (1054, 925, 935, 1058), (916, 915, 914, 917), (918, 916, 915, 928), (907, 906, 918, 919), (912, 924, 923, 911), (913, 907, 919, 925), (909, 908, 920, 921), (931, 930, 1068, 1069), (928, 936, 935, 929), (1060, 937, 930, 1059), (1056, 934, 937, 1060), (915, 914, 936, 928), (473, 474, 1064, 1063), (924, 934, 933, 923), (925, 919, 929, 935), (921, 920, 930, 931), (923, 922, 932, 933), (914, 1057, 1061, 936), (1057, 1056, 1060, 1061), (936, 1061, 1058, 935), (1061, 1060, 1059, 1058), (920, 1055, 1059, 930), (1055, 1054, 1058, 1059), (917, 914, 1057, 1053), (1053, 1057, 1056, 1052), (908, 1051, 1055, 920), (1051, 1050, 1054, 1055), (905, 917, 1053, 1049), (1049, 1053, 1052, 1048), (898, 1047, 1051, 908), (1047, 1046, 1050, 1051), (895, 905, 1049, 1045), (1045, 1049, 1048, 1044), (866, 877, 1041, 1037), (1037, 1041, 1040, 1036), (888, 1043, 1047, 898), (1043, 1042, 1046, 1047), (877, 895, 1045, 1041), (1041, 1045, 1044, 1040), (855, 866, 1037, 1033), (1033, 1037, 1036, 1032), (870, 1035, 1039, 880), (1035, 1034, 1038, 1039), (880, 1039, 1043, 888), (1039, 1038, 1042, 1043), (856, 855, 1033, 1029), (1029, 1033, 1032, 1028), (860, 1031, 1035, 870), (1031, 1030, 1034, 1035), (848, 1027, 1031, 860), (1027, 1026, 1030, 1031), (651, 965, 1027, 848), (965, 964, 1026, 1027), (844, 856, 1029, 1025), (1025, 1029, 1028, 1024), (668, 818, 1023, 954), (954, 1023, 1022, 955), (634, 976, 1021, 817), (976, 977, 1020, 1021), (702, 1015, 1019, 706), (1015, 1014, 1018, 1019), (699, 1012, 1016, 703), (1012, 1013, 1017, 1016), (703, 1016, 1018, 704), (1016, 1017, 1019, 1018), (698, 1011, 1015, 702), (1011, 1010, 1014, 1015), (695, 1008, 1012, 699), (1008, 1009, 1013, 1012), (691, 1004, 1008, 695), (1004, 1005, 1009, 1008), (690, 1003, 1007, 694), (1003, 1002, 1006, 1007), (687, 1000, 1004, 691), (1000, 1001, 1005, 1004), (694, 1007, 1011, 698), (1007, 1006, 1010, 1011), (683, 996, 1000, 687), (996, 997, 1001, 1000), (679, 992, 996, 683), (992, 993, 997, 996), (686, 999, 1003, 690), (999, 998, 1002, 1003), (678, 991, 995, 682), (991, 990, 994, 995), (675, 988, 992, 679), (988, 989, 993, 992), (682, 995, 999, 686), (995, 994, 998, 999), (639, 982, 988, 675), (982, 983, 989, 988), (616, 960, 962, 618), (960, 961, 963, 962), (615, 619, 941, 926), (926, 941, 940, 927), (618, 962, 966, 622), (962, 963, 967, 966), (626, 968, 970, 628), (968, 969, 971, 970), (630, 972, 974, 632), (972, 973, 975, 974), (628, 970, 972, 630), (970, 971, 973, 972), (632, 974, 976, 634), (974, 975, 977, 976), (817, 1021, 978, 636), (1021, 1020, 979, 978), (672, 985, 991, 678), (985, 984, 990, 991), (637, 980, 982, 639), (980, 981, 983, 982), (646, 959, 980, 637), (959, 958, 981, 980), (622, 966, 959, 646), (966, 967, 958, 959), (653, 969, 987, 674), (969, 968, 986, 987), (659, 660, 938, 927), (927, 938, 939, 926), (649, 961, 965, 651), (961, 960, 964, 965), (660, 662, 942, 938), (938, 942, 943, 939), (662, 663, 944, 942), (942, 944, 945, 943), (663, 664, 946, 944), (944, 946, 947, 945), (664, 665, 948, 946), (946, 948, 949, 947), (665, 666, 950, 948), (948, 950, 951, 949), (667, 668, 954, 952), (952, 954, 955, 953), (666, 667, 952, 950), (950, 952, 953, 951), (818, 669, 956, 1023), (1023, 956, 957, 1022), (674, 987, 985, 672), (987, 986, 984, 985), (619, 844, 1025, 941), (941, 1025, 1024, 940), (1067, 1062, 1063, 1064), (1066, 1067, 1064, 1065), (1071, 1070, 1069, 1068), (1066, 1065, 1070, 1071), (933, 932, 1070, 1065), (477, 472, 1062, 1067), (930, 937, 1071, 1068), (934, 477, 1067, 1066), (474, 933, 1065, 1064), (937, 934, 1066, 1071)])
me_plane.polygons.foreach_set('material_index', [2, 2, 2, 2, 2, 2, 2, 2, 2, 2, 2, 2, 2, 2, 2, 2, 0, 2, 2, 2, 2, 2, 2, 2, 2, 2, 2, 2, 2, 2, 2, 2, 2, 2, 2, 2, 2, 2, 2, 2, 2, 2, 2, 2, 2, 2, 2, 2, 2, 2, 2, 2, 2, 2, 2, 2, 2, 2, 2, 2, 2, 2, 2, 2, 2, 2, 0, 2, 2, 2, 2, 2, 2, 2, 2, 2, 2, 2, 2, 2, 2, 2, 2, 2, 2, 2, 2, 2, 2, 2, 2, 2, 2, 2, 2, 2, 2, 2, 0, 1, 1, 0, 0, 1, 1, 1, 1, 0, 0, 0, 0, 0, 0, 0, 0, 0, 0, 0, 0, 0, 0, 0, 0, 0, 0, 0, 0, 0, 0, 0, 0, 0, 0, 0, 0, 0, 0, 0, 0, 0, 0, 0, 0, 0, 0, 0, 0, 0, 0, 0, 0, 0, 0, 0, 0, 0, 0, 0, 0, 0, 0, 0, 0, 0, 0, 0, 0, 0, 0, 0, 0, 0, 0, 0, 0, 0, 0, 0, 0, 0, 0, 0, 0, 0, 0, 0, 0, 0, 0, 0, 0, 0, 0, 0, 0, 0, 0, 0, 0, 0, 0, 0, 0, 0, 0, 0, 0, 0, 0, 0, 0, 0, 0, 0, 0, 0, 0, 0, 0, 0, 0, 0, 0, 0, 0, 0, 0, 0, 0, 0, 0, 0, 0, 0, 0, 0, 0, 0, 0, 0, 0, 0, 0, 0, 0, 0, 0, 0, 0, 0, 0, 0, 0, 0, 0, 0, 0, 0, 0, 0, 0, 0, 0, 0, 0, 0, 0, 0, 0, 0, 0, 0, 0, 0, 0, 0, 0, 0, 0, 0, 0, 0, 0, 0, 0, 0, 0, 0, 0, 0, 0, 0, 0, 0, 0, 0, 0, 0, 0, 0, 0, 0, 0, 0, 0, 0, 0, 0, 0, 0, 0, 0, 0, 0, 0, 0, 0, 0, 0, 0, 0, 0, 0, 0, 0, 0, 0, 0, 0, 0, 0, 0, 0, 0, 0, 0, 0, 0, 0, 0, 0, 0, 0, 0, 0, 0, 0, 0, 0, 0, 0, 0, 0, 0, 0, 0, 0, 0, 0, 0, 0, 0, 0, 0, 0, 0, 0, 0, 0, 0, 0, 0, 0, 0, 0, 0, 0, 0, 0, 0, 0, 0, 0, 0, 0, 0, 0, 0, 0, 0, 0, 0, 0, 0, 0, 0, 0, 0, 0, 0, 0, 0, 0, 0, 0, 0, 0, 0, 0, 0, 0, 0, 0, 0, 0, 0, 0, 0, 0, 0, 0, 0, 0, 0, 0, 0, 0, 0, 0, 0, 0, 0, 0, 0, 0, 0, 0, 0, 0, 0, 0, 0, 0, 0, 0, 0, 0, 0, 0, 0, 0, 0, 0, 0, 0, 0, 0, 0, 0, 0, 0, 0, 0, 0, 0, 0, 0, 0, 0, 0, 0, 0, 0, 0, 0, 0, 0, 0, 0, 0, 0, 0, 0, 0, 0, 0, 0, 0, 0, 0, 0, 0, 0, 0, 0, 0, 0, 0, 0, 0, 0, 0, 0, 0, 0, 0, 0, 0, 0, 0, 0, 0, 0, 0, 0, 0, 0, 0, 0, 0, 0, 0, 0, 0, 0, 0, 0, 0, 0, 0, 0, 0, 0, 0, 0, 0, 0, 0, 0, 0, 0, 0, 0, 0, 0, 0, 0, 0, 0, 0, 0, 0, 0, 0, 0, 0, 0, 0, 0, 0, 0, 0, 0, 0, 0, 0, 0, 0, 0, 0, 0, 0, 0, 0, 0, 0, 0, 0, 0, 0, 0, 0, 0, 0, 0, 0, 0, 0, 0, 0, 0, 0, 0, 0, 0, 0, 0, 0, 0, 0, 0, 0, 0, 0, 0, 0, 0, 0, 0, 0, 0, 0, 0, 0, 0, 0, 0, 0, 0, 0, 0, 0, 0, 0, 0, 0, 0, 0, 0, 0, 0, 0, 0, 0, 0, 0, 0, 0, 0, 0, 0, 0, 0, 0, 0, 0, 0, 0, 0, 0, 0, 0, 0, 0, 0, 0, 0, 0, 0, 0, 0, 0, 0, 0, 0, 0, 0, 0, 0, 0, 0, 0, 0, 0, 0, 0, 0, 0, 0, 0, 0, 0, 0, 0, 0, 0, 0, 0, 0, 0, 0, 0, 0, 0, 0, 0, 0, 0, 0, 0, 0, 0, 0, 0, 0, 0, 0, 0, 0, 0, 0, 0, 0, 0, 0, 0, 0, 0, 0, 0, 0, 0, 0, 0, 0, 0, 0, 0, 0, 0, 0, 0, 0, 0, 0, 0, 0, 0, 0, 0, 0, 0, 0, 0, 0, 0, 0, 0, 0, 0, 0, 0, 0, 0, 0, 0, 0, 0, 0, 0, 0, 0, 0, 0, 0, 0, 0, 0, 0, 0, 0, 0, 0, 0, 0, 0, 0, 0, 0, 0, 0, 0, 0, 0, 0, 0, 0, 0, 0, 0, 0, 0, 0, 0, 0, 0, 0, 0, 0, 0, 0, 0, 0, 0, 0, 0, 0, 0, 0, 0, 0, 0, 0, 0, 0, 0, 0, 0, 0, 0, 0, 0, 0, 0, 0, 0, 0, 0, 0, 0, 0, 0, 0, 0, 0, 0, 0, 0, 0, 0, 0, 0, 0, 0, 0, 0, 0, 0, 0, 0, 0, 0, 0, 0, 0, 0, 0, 0, 0, 0, 0, 0, 0, 0, 0, 0, 0, 0, 0, 0, 0, 0, 0, 0, 0, 0, 0, 0, 0, 0, 0, 0, 0, 0, 0, 0, 0, 0, 0, 0, 0, 0, 0, 0, 0, 0, 0, 0, 0, 0, 0, 0, 0, 0, 0, 0, 0, 0, 0, 0, 0, 0, 0, 0, 0, 0, 0, 0, 0, 0, 0, 0, 0, 0, 0, 0, 0, 0, 0, 0, 0, 0, 0, 0, 0, 0, 0, 0, 0, 0, 0, 0, 0, 0, 0, 0, 0, 0, 0, 0, 0, 0, 0, 0, 0, 0, 0, 0, 0, 0, 0, 0, 0, 0, 0, 0, 0, 0, 0, 0, 0, 0, 0, 0, 0, 0, 0, 0, 0, 0, 0, 0, 0, 0, 0, 0, 0, 0, 0, 0, 0, 0, 0, 0, 0, 0, 0, 0, 0, 0, 0, 0, 0, 0, 0, 0, 0, 0, 0, 0, 0, 0, 0, 0, 0, 0, 0, 0, 0, 0, 0, 0, 0, 0, 0, 0, 0, 0, 0, 0, 0, 0, 0, 0, 0, 0, 0, 0])
me_plane.materials.append(mat_knight)
me_plane.materials.append(mat_shield)
me_plane.materials.append(mat_cilinder)
me_plane.use_remesh_preserve_volume = False
me_plane.use_remesh_preserve_attributes = False
me_plane.use_mirror_vertex_groups = False
me_plane.update()

# ---- objects
ob_knightstatue = bpy.data.objects.new('knightstatue', me_plane)

# ---- transforms, parenting, visibility, modifiers, constraints
ob_knightstatue.location = (0.0, 0.0, 0.0)
ob_knightstatue.rotation_euler = (0.3909, -0.0, 0.0)
ob_knightstatue.lineart.crease_threshold = 0.0
_vg = ob_knightstatue.vertex_groups.new(name='shield')

# ---- collection membership
col_collection_1.objects.link(ob_knightstatue)

# ---- scene / render settings (as saved in the file)
scene.frame_start = 1; scene.frame_end = 250; scene.frame_set(1)
scene.render.engine = 'BLENDER_EEVEE_NEXT'
scene.render.resolution_percentage = 50
scene.render.dither_intensity = 0.0
scene.cycles.use_denoising = False
scene.cycles.samples = 128
scene.cycles.sampling_pattern = 'TABULATED_SOBOL'
scene.cycles.light_sampling_threshold = 0.0
scene.cycles.use_adaptive_sampling = False
scene.cycles.use_light_tree = False
scene.cycles.blur_glossy = 0.0
scene.cycles.sample_clamp_indirect = 0.0
scene.view_settings.view_transform = 'Standard'
bpy.context.view_layer.update()

# ---- added for rendering (the .blend has no active camera and no usable light): camera, sun
cam_auto = bpy.data.cameras.new('AutoCamera')
cam_auto.lens = 50.0
cam_auto.sensor_width = 36.0
cam_auto.clip_end = 1000.0
ob_auto_camera = bpy.data.objects.new('AutoCamera', cam_auto)
scene.collection.objects.link(ob_auto_camera)
ob_auto_camera.location = (27.4252, -33.6908, 22.3777)
ob_auto_camera.rotation_euler = (1.09748, -7.21219e-08, 0.694738)
scene.camera = ob_auto_camera
light_auto_sun = bpy.data.lights.new('AutoSun', 'SUN')
light_auto_sun.energy = 3.0
light_auto_sun.angle = 0.0523599
ob_auto_sun = bpy.data.objects.new('AutoSun', light_auto_sun)
scene.collection.objects.link(ob_auto_sun)
ob_auto_sun.rotation_euler = (0.872665, 0.174533, 0.523599)
bpy.context.view_layer.update()
